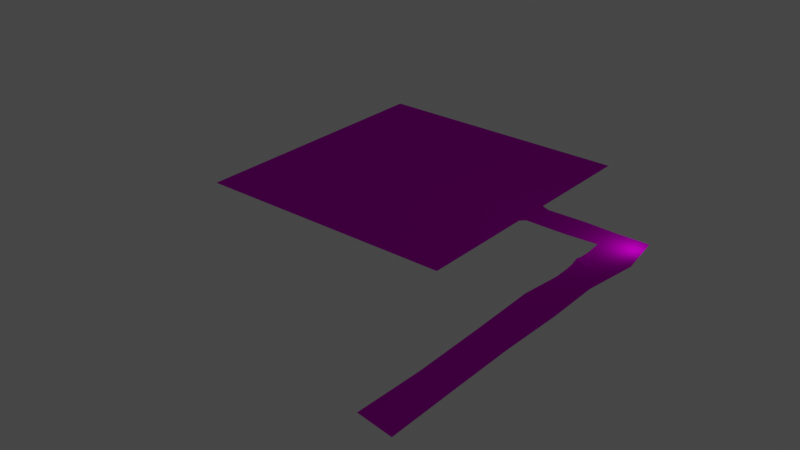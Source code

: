 # Source: Luthadel_road.blend  (saved by Blender 2.81.16; exported with 4.5.12 LTS)
import bpy
from mathutils import Matrix  # noqa: F401  (used for matrix-valued properties, if any)

bpy.ops.wm.read_factory_settings(use_empty=True)
scene = bpy.context.scene
scene.name = 'Scene'

# ---- collections
col_piles = bpy.data.collections.new('Piles'); scene.collection.children.link(col_piles)

# ---- images (referenced by path relative to the original .blend; pixels are not part of the script)
import os
ASSET_DIR = os.environ.get("B2B_ASSET_DIR", "")  # directory of the original .blend (textures are referenced by path, not embedded)
HERE = os.path.dirname(os.path.abspath(__file__))  # packed textures are extracted next to this script under _unpacked/

def load_image(name, relpath, width, height, colorspace="sRGB"):
    """Load a texture the original file referenced (path relative to the .blend, or extracted next to this script)."""
    p = next((c for c in (os.path.join(HERE, relpath), os.path.join(ASSET_DIR, relpath)) if relpath and os.path.exists(c)), "")
    if p:
        img = bpy.data.images.load(p, check_existing=True)
        img.name = name
    else:  # same state as the original file: an image datablock whose file is absent (Cycles renders it pink)
        img = bpy.data.images.new(name, width, height)
        img.source = "FILE"
        img.filepath = "//" + (relpath or name)
    img.colorspace_settings.name = colorspace
    return img
img_normal_tga = load_image('normal.tga', 'normal.tga', 1024, 1024, 'sRGB')
img_diffuse_tga = load_image('diffuse.tga', 'diffuse.tga', 1024, 1024, 'sRGB')
img_normal_tga_001 = load_image('normal.tga.001', 'normal.tga', 1024, 1024, 'sRGB')
img_diffuse_tga_001 = load_image('diffuse.tga.001', 'diffuse.tga', 1024, 1024, 'sRGB')

# ---- materials (node trees are filled in below, after node groups)
mat_material = bpy.data.materials.new('Material')
mat_material.alpha_threshold = 0.0
mat_material.use_transparent_shadow = False
mat_material.line_color = (0.0, 0.0, 0.0, 1.0)
mat_ash = bpy.data.materials.new('Ash')
mat_ash.use_transparent_shadow = False

# ---- material node trees
mat_material.use_nodes = True; mat_material.node_tree.nodes.clear()
_N = mat_material.node_tree.nodes; _L = mat_material.node_tree.links
n0 = _N.new('ShaderNodeOutputMaterial'); n0.name = 'Material Output'; n0.location = (382, 301)
n1 = _N.new('ShaderNodeBsdfPrincipled'); n1.name = 'Principled BSDF'; n1.location = (10, 300)
n1.distribution = 'GGX'
n1.subsurface_method = 'BURLEY'
n1.inputs[2].default_value = 0.5418
n1.inputs[3].default_value = 1.45
n1.inputs[13].default_value = 0.0
n1.inputs[20].default_value = 0.0
n1.inputs[27].default_value = (0.0, 0.0, 0.0, 1.0)
n1.inputs[28].default_value = 1.0
n2 = _N.new('ShaderNodeTexImage'); n2.name = 'Image Texture.001'; n2.location = (-496, -27)
n2.image = img_normal_tga
n3 = _N.new('ShaderNodeTexImage'); n3.name = 'Image Texture'; n3.location = (-494, 301)
n3.image = img_diffuse_tga
_L.new(n1.outputs[0], n0.inputs[0])
_L.new(n3.outputs[0], n1.inputs[0])
_L.new(n2.outputs[0], n1.inputs[5])
_L.new(n3.outputs[1], n1.inputs[4])
n0.is_active_output = True
mat_ash.use_nodes = True; mat_ash.node_tree.nodes.clear()
_N = mat_ash.node_tree.nodes; _L = mat_ash.node_tree.links
n0 = _N.new('ShaderNodeOutputMaterial'); n0.name = 'Material Output'; n0.location = (263, 312)
n1 = _N.new('ShaderNodeBsdfPrincipled'); n1.name = 'Principled BSDF'; n1.location = (-27, 312)
n1.distribution = 'GGX'
n1.subsurface_method = 'BURLEY'
n1.inputs[2].default_value = 0.2073
n1.inputs[3].default_value = 1.45
n1.inputs[13].default_value = 0.0
n1.inputs[27].default_value = (0.0, 0.0, 0.0, 1.0)
n1.inputs[28].default_value = 1.0
n2 = _N.new('ShaderNodeTexImage'); n2.name = 'Image Texture.001'; n2.location = (-514, -28)
n2.image = img_normal_tga_001
n3 = _N.new('ShaderNodeTexImage'); n3.name = 'Image Texture'; n3.location = (-593, 282)
n3.image = img_diffuse_tga_001
_L.new(n1.outputs[0], n0.inputs[0])
_L.new(n2.outputs[0], n1.inputs[5])
_L.new(n3.outputs[1], n1.inputs[4])
_L.new(n3.outputs[0], n1.inputs[0])
n0.is_active_output = True

# ---- world
world_world = bpy.data.worlds.new('World'); scene.world = world_world
world_world.use_nodes = True; world_world.node_tree.nodes.clear()
_N = world_world.node_tree.nodes; _L = world_world.node_tree.links
n0 = _N.new('ShaderNodeOutputWorld'); n0.name = 'World Output'; n0.location = (300, 300)
n1 = _N.new('ShaderNodeBackground'); n1.name = 'Background'; n1.location = (10, 300)
n1.inputs[0].default_value = (0.05088, 0.05088, 0.05088, 1.0)
_L.new(n1.outputs[0], n0.inputs[0])
n0.is_active_output = True
world_world.color = (0.05088, 0.05088, 0.05088)
world_world.use_sun_shadow = False
world_world.sun_shadow_jitter_overblur = 0.0

# ---- lights
light_light = bpy.data.lights.new('Light', 'POINT')
light_light.transmission_factor = 0.0
light_light.energy = 1000.0
light_light.shadow_soft_size = 0.1
light_light.shadow_maximum_resolution = 0.006
light_light.use_absolute_resolution = True

# ---- meshes
me_cube = bpy.data.meshes.new('Cube')
me_cube.from_pydata([(-8.608, -14.87, -1.192e-07), (-8.286, 7.904, -1.192e-07), (4.611, -32.24, -1.192e-07), (7.518, -10.57, -1.192e-07), (-8.286, -32.3, -1.192e-07), (4.611, 7.967, -1.192e-07), (-9.632, -3.646, -1.192e-07), (-10.08, -48.11, 3.576e-07), (-9.312, -74.81, 3.576e-07), (-8.786, -104.2, 3.576e-07), (-9.519, -131.0, -1.192e-07), (5.026, -53.31, -1.192e-07), (4.385, -79.77, -1.192e-07), (4.571, -107.8, -1.192e-07), (4.841, -133.2, 1.192e-07), (-21.52, 8.585, -1.192e-07), (-23.06, -4.327, -1.192e-07), (-37.86, 8.383, -1.192e-07), (-39.34, -4.125, -1.192e-07), (-41.29, 9.83, -1.192e-07), (-41.29, -5.983, -1.192e-07), (-41.29, -54.98, -1.192e-07), (-41.29, 58.26, -1.192e-07), (-151.7, 58.26, -1.192e-07), (-151.7, -54.98, -1.192e-07), (-100.4, 7.254, -1.192e-07), (-101.5, -1.293, -1.192e-07)], [], [(0, 3, 5, 1, 6), (3, 0, 4, 2), (2, 4, 7, 11), (8, 12, 11, 7), (9, 13, 12, 8), (10, 14, 13, 9), (6, 1, 15, 16), (16, 15, 17, 18), (18, 17, 19, 20), (20, 19, 22, 21), (21, 22, 23, 24)])
_uv = me_cube.uv_layers.new(name='UVMap')
_uv.uv.foreach_set('vector', [57.44, 58.35, 61.4, 59.4, 60.68, 63.94, 57.52, 63.93, 57.19, 61.1, 61.4, 59.4, 57.44, 58.35, 57.52, 54.08, 60.68, 54.09, 60.68, 54.09, 57.52, 54.08, 57.08, 50.2, 60.79, 48.93, 57.27, 43.66, 60.63, 42.44, 60.79, 48.93, 57.08, 50.2, 57.4, 36.45, 60.67, 35.57, 60.63, 42.44, 57.27, 43.66, 57.22, 29.88, 60.74, 29.36, 60.67, 35.57, 57.4, 36.45, 57.19, 61.1, 57.52, 63.93, 54.28, 64.1, 53.9, 60.93, 53.9, 60.93, 54.28, 64.1, 50.28, 64.05, 49.92, 60.98, 49.92, 60.98, 50.28, 64.05, 49.44, 64.4, 49.44, 60.53, 49.44, 60.53, 49.44, 64.4, 49.44, 76.27, 49.44, 48.52, 49.44, 48.52, 49.44, 76.27, 22.37, 76.27, 22.37, 48.52])
me_cube.materials.append(mat_material)
me_cube.use_remesh_preserve_volume = False
me_cube.use_remesh_preserve_attributes = False
me_cube.use_mirror_vertex_groups = False
me_cube.update()
me_cube_002 = bpy.data.meshes.new('Cube.002')
me_cube_002.from_pydata([(-2.113, -6.082, 0.0), (-2.204, -2.835, 0.319), (-2.892, 11.68, 0.0), (-2.43, 2.527, 0.5116), (1.436, -2.487, 0.0), (0.7788, -0.7582, 0.3201), (2.303, 1.644, 0.0), (0.6655, 1.302, 0.2974), (-2.185, 0.09773, 0.0), (2.452, 3.188, 0.0), (2.908, 0.0, 0.0), (0.0, -2.908, 0.0), (1.279, 3.409, 0.0), (-0.6493, 0.7592, 0.6341), (-0.8122, 1.299, 0.5182), (-0.3218, 0.5285, 0.4781), (-0.4368, -0.1572, 0.6267), (-2.314, -0.06549, 1.22), (-2.193, 1.163, 1.124), (-0.994, 0.3874, 0.8342), (-1.366, 1.403, 0.6003), (-1.322, -0.689, 0.6984), (-1.195, -1.086, 0.5678), (-2.208, -1.941, 0.6366), (0.4092, 4.236, 0.0), (-2.489, 6.236, 0.27), (-2.495, 8.103, 0.08517), (-1.626, 3.082, 0.4667), (-1.378, 5.215, 0.2799), (-1.658, 6.387, 0.171), (-1.677, 7.52, 0.08731), (-0.9553, 2.538, 0.2481), (-1.01, 3.626, 0.226), (0.1137, 2.316, 0.1854), (0.5476, 3.338, 0.1071), (-1.013, 7.221, 0.0), (-1.528, 8.942, 0.0), (-0.3724, 5.807, 3.725e-09)], [], [(0, 1, 3, 25, 26, 2, 8), (6, 9, 7), (4, 10, 5), (4, 5, 11), (7, 3, 1, 5), (5, 7, 15), (13, 15, 14), (1, 5, 22), (14, 20, 13), (3, 14, 7), (20, 3, 18), (14, 3, 20), (16, 15, 13), (1, 22, 23), (22, 21, 23), (23, 21, 17), (22, 16, 21), (19, 20, 18), (20, 19, 13), (13, 19, 16), (21, 16, 19), (21, 19, 17), (18, 17, 19), (23, 17, 18, 3, 1), (5, 15, 16), (15, 7, 14), (16, 22, 5), (9, 12, 7), (10, 6, 5), (7, 5, 6), (1, 0, 11), (11, 5, 1), (31, 27, 3), (3, 7, 31), (31, 7, 33), (7, 12, 33), (33, 12, 34), (12, 24, 34), (32, 31, 33), (34, 24, 37), (34, 37, 33), (28, 27, 31), (31, 32, 28), (25, 3, 27), (27, 28, 25), (25, 28, 26), (28, 29, 26), (33, 28, 32), (37, 28, 33), (28, 37, 29), (30, 29, 37), (30, 26, 29), (26, 30, 2), (2, 30, 36), (37, 35, 30), (36, 30, 35)])
_uv = me_cube_002.uv_layers.new(name='UVMap')
_uv.uv.foreach_set('vector', [57.48, 55.82, 57.46, 56.62, 57.4, 57.93, 57.39, 58.84, 57.39, 59.3, 57.29, 60.18, 57.46, 57.34, 58.56, 57.72, 58.6, 58.1, 58.16, 57.63, 58.35, 56.7, 58.71, 57.31, 58.19, 57.13, 58.35, 56.7, 58.19, 57.13, 58.0, 56.6, 58.16, 57.63, 57.4, 57.93, 57.46, 56.62, 58.19, 57.13, 58.19, 57.13, 58.16, 57.63, 57.92, 57.44, 57.84, 57.5, 57.92, 57.44, 57.8, 57.63, 57.46, 56.62, 58.19, 57.13, 57.71, 57.05, 57.8, 57.63, 57.66, 57.66, 57.84, 57.5, 57.4, 57.93, 57.8, 57.63, 58.16, 57.63, 57.66, 57.66, 57.4, 57.93, 57.46, 57.6, 57.8, 57.63, 57.4, 57.93, 57.66, 57.66, 57.89, 57.28, 57.92, 57.44, 57.84, 57.5, 57.46, 56.62, 57.71, 57.05, 57.46, 56.84, 57.71, 57.05, 57.67, 57.15, 57.46, 56.84, 57.46, 56.84, 57.67, 57.15, 57.43, 57.3, 57.71, 57.05, 57.89, 57.28, 57.67, 57.15, 57.75, 57.41, 57.66, 57.66, 57.46, 57.6, 57.66, 57.66, 57.75, 57.41, 57.84, 57.5, 57.84, 57.5, 57.75, 57.41, 57.89, 57.28, 57.67, 57.15, 57.89, 57.28, 57.75, 57.41, 57.67, 57.15, 57.75, 57.41, 57.43, 57.3, 57.46, 57.6, 57.43, 57.3, 57.75, 57.41, 57.46, 56.84, 57.43, 57.3, 57.46, 57.6, 57.4, 57.93, 57.46, 56.62, 58.19, 57.13, 57.92, 57.44, 57.89, 57.28, 57.92, 57.44, 58.16, 57.63, 57.8, 57.63, 57.89, 57.28, 57.71, 57.05, 58.19, 57.13, 58.6, 58.1, 58.31, 58.15, 58.16, 57.63, 58.71, 57.31, 58.56, 57.72, 58.19, 57.13, 58.16, 57.63, 58.19, 57.13, 58.56, 57.72, 57.46, 56.62, 57.48, 55.82, 58.0, 56.6, 58.0, 56.6, 58.19, 57.13, 57.46, 56.62, 57.76, 57.94, 57.6, 58.07, 57.4, 57.93, 57.4, 57.93, 58.16, 57.63, 57.76, 57.94, 57.76, 57.94, 58.16, 57.63, 58.03, 57.88, 58.16, 57.63, 58.31, 58.15, 58.03, 57.88, 58.03, 57.88, 58.31, 58.15, 58.13, 58.13, 58.31, 58.15, 58.1, 58.35, 58.13, 58.13, 57.75, 58.2, 57.76, 57.94, 58.03, 57.88, 58.13, 58.13, 58.1, 58.35, 57.91, 58.74, 58.13, 58.13, 57.91, 58.74, 58.03, 57.88, 57.66, 58.59, 57.6, 58.07, 57.76, 57.94, 57.76, 57.94, 57.75, 58.2, 57.66, 58.59, 57.39, 58.84, 57.4, 57.93, 57.6, 58.07, 57.6, 58.07, 57.66, 58.59, 57.39, 58.84, 57.39, 58.84, 57.66, 58.59, 57.39, 59.3, 57.66, 58.59, 57.59, 58.88, 57.39, 59.3, 58.03, 57.88, 57.66, 58.59, 57.75, 58.2, 57.91, 58.74, 57.66, 58.59, 58.03, 57.88, 57.66, 58.59, 57.91, 58.74, 57.59, 58.88, 57.59, 59.16, 57.59, 58.88, 57.91, 58.74, 57.59, 59.16, 57.39, 59.3, 57.59, 58.88, 57.39, 59.3, 57.59, 59.16, 57.29, 60.18, 57.29, 60.18, 57.59, 59.16, 57.62, 59.51, 57.91, 58.74, 57.75, 59.08, 57.59, 59.16, 57.62, 59.51, 57.59, 59.16, 57.75, 59.08])
_ca = me_cube_002.color_attributes.new('Col', 'BYTE_COLOR', 'CORNER')
_ca.data.foreach_set('color', [1.0, 1.0, 1.0, 1.0, 1.0, 1.0, 1.0, 1.0, 1.0, 1.0, 1.0, 1.0, 1.0, 1.0, 1.0, 1.0, 1.0, 1.0, 1.0, 1.0, 1.0, 1.0, 1.0, 1.0, 1.0, 1.0, 1.0, 1.0, 1.0, 1.0, 1.0, 1.0, 1.0, 1.0, 1.0, 1.0, 1.0, 1.0, 1.0, 1.0, 1.0, 1.0, 1.0, 1.0, 1.0, 1.0, 1.0, 1.0, 1.0, 1.0, 1.0, 1.0, 1.0, 1.0, 1.0, 1.0, 1.0, 1.0, 1.0, 1.0, 1.0, 1.0, 1.0, 1.0, 1.0, 1.0, 1.0, 1.0, 1.0, 1.0, 1.0, 1.0, 1.0, 1.0, 1.0, 1.0, 1.0, 1.0, 1.0, 1.0, 1.0, 1.0, 1.0, 1.0, 1.0, 1.0, 1.0, 1.0, 1.0, 1.0, 1.0, 1.0, 1.0, 1.0, 1.0, 1.0, 1.0, 1.0, 1.0, 1.0, 1.0, 1.0, 1.0, 1.0, 1.0, 1.0, 1.0, 1.0, 1.0, 1.0, 1.0, 1.0, 1.0, 1.0, 1.0, 1.0, 1.0, 1.0, 1.0, 1.0, 1.0, 1.0, 1.0, 1.0, 1.0, 1.0, 1.0, 1.0, 1.0, 1.0, 1.0, 1.0, 1.0, 1.0, 1.0, 1.0, 1.0, 1.0, 1.0, 1.0, 1.0, 1.0, 1.0, 1.0, 1.0, 1.0, 1.0, 1.0, 1.0, 1.0, 1.0, 1.0, 1.0, 1.0, 1.0, 1.0, 1.0, 1.0, 1.0, 1.0, 1.0, 1.0, 1.0, 1.0, 1.0, 1.0, 1.0, 1.0, 1.0, 1.0, 1.0, 1.0, 1.0, 1.0, 1.0, 1.0, 1.0, 1.0, 1.0, 1.0, 1.0, 1.0, 1.0, 1.0, 1.0, 1.0, 1.0, 1.0, 1.0, 1.0, 1.0, 1.0, 1.0, 1.0, 1.0, 1.0, 1.0, 1.0, 1.0, 1.0, 1.0, 1.0, 1.0, 1.0, 1.0, 1.0, 1.0, 1.0, 1.0, 1.0, 1.0, 1.0, 1.0, 1.0, 1.0, 1.0, 1.0, 1.0, 1.0, 1.0, 1.0, 1.0, 1.0, 1.0, 1.0, 1.0, 1.0, 1.0, 1.0, 1.0, 1.0, 1.0, 1.0, 1.0, 1.0, 1.0, 1.0, 1.0, 1.0, 1.0, 1.0, 1.0, 1.0, 1.0, 1.0, 1.0, 1.0, 1.0, 1.0, 1.0, 1.0, 1.0, 1.0, 1.0, 1.0, 1.0, 1.0, 1.0, 1.0, 1.0, 1.0, 1.0, 1.0, 1.0, 1.0, 1.0, 1.0, 1.0, 1.0, 1.0, 1.0, 1.0, 1.0, 1.0, 1.0, 1.0, 1.0, 1.0, 1.0, 1.0, 1.0, 1.0, 1.0, 1.0, 1.0, 1.0, 1.0, 1.0, 1.0, 1.0, 1.0, 1.0, 1.0, 1.0, 1.0, 1.0, 1.0, 1.0, 1.0, 1.0, 1.0, 1.0, 1.0, 1.0, 1.0, 1.0, 1.0, 1.0, 1.0, 1.0, 1.0, 1.0, 1.0, 1.0, 1.0, 1.0, 1.0, 1.0, 1.0, 1.0, 1.0, 1.0, 1.0, 1.0, 1.0, 1.0, 1.0, 1.0, 1.0, 1.0, 1.0, 1.0, 1.0, 1.0, 1.0, 1.0, 1.0, 1.0, 1.0, 1.0, 1.0, 1.0, 1.0, 1.0, 1.0, 1.0, 1.0, 1.0, 1.0, 1.0, 1.0, 1.0, 1.0, 1.0, 1.0, 1.0, 1.0, 1.0, 1.0, 1.0, 1.0, 1.0, 1.0, 1.0, 1.0, 1.0, 1.0, 1.0, 1.0, 1.0, 1.0, 1.0, 1.0, 1.0, 1.0, 1.0, 1.0, 1.0, 1.0, 1.0, 1.0, 1.0, 1.0, 1.0, 1.0, 1.0, 1.0, 1.0, 1.0, 1.0, 1.0, 1.0, 1.0, 1.0, 1.0, 1.0, 1.0, 1.0, 1.0, 1.0, 1.0, 1.0, 1.0, 1.0, 1.0, 1.0, 1.0, 1.0, 1.0, 1.0, 1.0, 1.0, 1.0, 1.0, 1.0, 1.0, 1.0, 1.0, 1.0, 1.0, 1.0, 1.0, 1.0, 1.0, 1.0, 1.0, 1.0, 1.0, 1.0, 1.0, 1.0, 1.0, 1.0, 1.0, 1.0, 1.0, 1.0, 1.0, 1.0, 1.0, 1.0, 1.0, 1.0, 1.0, 1.0, 1.0, 1.0, 1.0, 1.0, 1.0, 1.0, 1.0, 1.0, 1.0, 1.0, 1.0, 1.0, 1.0, 1.0, 1.0, 1.0, 1.0, 1.0, 1.0, 1.0, 1.0, 1.0, 1.0, 1.0, 1.0, 1.0, 1.0, 1.0, 1.0, 1.0, 1.0, 1.0, 1.0, 1.0, 1.0, 1.0, 1.0, 1.0, 1.0, 1.0, 1.0, 1.0, 1.0, 1.0, 1.0, 1.0, 1.0, 1.0, 1.0, 1.0, 1.0, 1.0, 1.0, 1.0, 1.0, 1.0, 1.0, 1.0, 1.0, 1.0, 1.0, 1.0, 1.0, 1.0, 1.0, 1.0, 1.0, 1.0, 1.0, 1.0, 1.0, 1.0, 1.0, 1.0, 1.0, 1.0, 1.0, 1.0, 1.0, 1.0, 1.0, 1.0, 1.0, 1.0, 1.0, 1.0, 1.0, 1.0, 1.0, 1.0, 1.0, 1.0, 1.0, 1.0, 1.0, 1.0, 1.0, 1.0, 1.0, 1.0, 1.0, 1.0, 1.0, 1.0, 1.0, 1.0, 1.0, 1.0, 1.0, 1.0, 1.0, 1.0, 1.0, 1.0, 1.0, 1.0, 1.0, 1.0, 1.0, 1.0, 1.0, 1.0, 1.0, 1.0, 1.0, 1.0, 1.0, 1.0, 1.0, 1.0, 1.0, 1.0, 1.0, 1.0, 1.0, 1.0, 1.0, 1.0, 1.0, 1.0, 1.0, 1.0, 1.0, 1.0, 1.0, 1.0, 1.0, 1.0, 1.0, 1.0, 1.0, 1.0, 1.0, 1.0, 1.0, 1.0, 1.0, 1.0, 1.0, 1.0, 1.0, 1.0, 1.0, 1.0, 1.0, 1.0, 1.0, 1.0, 1.0, 1.0, 1.0, 1.0, 1.0, 1.0, 1.0, 1.0, 1.0, 1.0, 1.0, 1.0, 1.0, 1.0, 1.0, 1.0, 1.0, 1.0, 1.0, 1.0, 1.0, 1.0, 1.0, 1.0, 1.0, 1.0, 1.0, 1.0, 1.0, 1.0, 1.0, 1.0, 1.0, 1.0, 1.0, 1.0, 1.0, 1.0, 1.0, 1.0, 1.0, 1.0, 1.0, 1.0, 1.0, 1.0, 1.0, 1.0, 1.0, 1.0, 1.0, 1.0, 1.0, 1.0, 1.0, 1.0, 1.0, 1.0, 1.0, 1.0, 1.0, 1.0, 1.0, 1.0, 1.0, 1.0, 1.0, 1.0, 1.0, 1.0, 1.0, 1.0, 1.0, 1.0, 1.0, 1.0, 1.0, 1.0, 1.0, 1.0, 1.0, 1.0, 1.0, 1.0, 1.0, 1.0, 1.0])
me_cube_002.materials.append(mat_ash)
me_cube_002.use_remesh_fix_poles = True
me_cube_002.use_remesh_preserve_attributes = False
me_cube_002.use_mirror_vertex_groups = False
me_cube_002.update()
me_cube_001 = bpy.data.meshes.new('Cube.001')
me_cube_001.from_pydata([(-2.113, -6.082, -0.2583), (-2.204, -2.835, 0.06065), (-2.892, 11.68, -0.2583), (-2.43, 2.527, 0.2532), (1.436, -2.487, -0.2583), (0.7788, -0.7582, 0.06176), (2.303, 1.644, -0.2583), (0.6655, 1.302, 0.03904), (-2.185, 0.09773, -0.2583), (2.452, 3.188, -0.2583), (2.908, 0.0, -0.2583), (0.0, -2.908, -0.2583), (1.279, 3.409, -0.2583), (-0.6493, 0.7592, 0.3758), (-0.8122, 1.299, 0.2599), (-0.3218, 0.5285, 0.2198), (-0.4368, -0.1572, 0.3684), (-2.314, -0.06549, 0.9614), (-2.193, 1.163, 0.866), (-0.994, 0.3874, 0.5759), (-1.366, 1.403, 0.342), (-1.322, -0.689, 0.4401), (-1.195, -1.086, 0.3095), (-2.208, -1.941, 0.3783), (0.4092, 4.236, -0.2583), (-2.489, 6.236, 0.01168), (-2.495, 8.103, -0.1732), (-1.626, 3.082, 0.2083), (-1.378, 5.215, 0.02157), (-1.658, 6.387, -0.08727), (-1.677, 7.52, -0.171), (-0.9553, 2.538, -0.01019), (-1.01, 3.626, -0.03227), (0.1137, 2.316, -0.07294), (0.5476, 3.338, -0.1512), (-1.013, 7.221, -0.2583), (-1.528, 8.942, -0.2583), (-0.3724, 5.807, -0.2583)], [], [(0, 1, 3, 25, 26, 2, 8), (6, 9, 7), (4, 10, 5), (4, 5, 11), (7, 3, 1, 5), (5, 7, 15), (13, 15, 14), (1, 5, 22), (14, 20, 13), (3, 14, 7), (20, 3, 18), (14, 3, 20), (16, 15, 13), (1, 22, 23), (22, 21, 23), (23, 21, 17), (22, 16, 21), (19, 20, 18), (20, 19, 13), (13, 19, 16), (21, 16, 19), (21, 19, 17), (18, 17, 19), (23, 17, 18, 3, 1), (5, 15, 16), (15, 7, 14), (16, 22, 5), (9, 12, 7), (10, 6, 5), (7, 5, 6), (1, 0, 11), (11, 5, 1), (31, 27, 3), (3, 7, 31), (31, 7, 33), (7, 12, 33), (33, 12, 34), (12, 24, 34), (32, 31, 33), (34, 24, 37), (34, 37, 33), (28, 27, 31), (31, 32, 28), (25, 3, 27), (27, 28, 25), (25, 28, 26), (28, 29, 26), (33, 28, 32), (37, 28, 33), (28, 37, 29), (30, 29, 37), (30, 26, 29), (26, 30, 2), (2, 30, 36), (37, 35, 30), (36, 30, 35)])
_uv = me_cube_001.uv_layers.new(name='UVMap')
_uv.uv.foreach_set('vector', [4.537, 6.248, 4.568, 5.447, 4.632, 4.07, 4.64, 3.119, 4.636, 2.652, 4.734, 1.752, 4.555, 4.684, 3.419, 4.292, 3.381, 3.901, 3.831, 4.384, 3.639, 5.338, 3.266, 4.708, 3.802, 4.914, 3.639, 5.338, 3.802, 4.914, 4.002, 5.445, 3.831, 4.384, 4.632, 4.07, 4.568, 5.447, 3.802, 4.914, 3.802, 4.914, 3.831, 4.384, 4.085, 4.587, 4.171, 4.532, 4.085, 4.587, 4.213, 4.389, 4.568, 5.447, 3.802, 4.914, 4.313, 5.009, 4.213, 4.389, 4.358, 4.363, 4.171, 4.532, 4.632, 4.07, 4.213, 4.389, 3.831, 4.384, 4.358, 4.363, 4.632, 4.07, 4.587, 4.436, 4.213, 4.389, 4.632, 4.07, 4.358, 4.363, 4.116, 4.77, 4.085, 4.587, 4.171, 4.532, 4.568, 5.447, 4.313, 5.009, 4.578, 5.236, 4.313, 5.009, 4.348, 4.912, 4.578, 5.236, 4.578, 5.236, 4.348, 4.912, 4.622, 4.768, 4.313, 5.009, 4.116, 4.77, 4.348, 4.912, 4.264, 4.634, 4.358, 4.363, 4.587, 4.436, 4.358, 4.363, 4.264, 4.634, 4.171, 4.532, 4.171, 4.532, 4.264, 4.634, 4.116, 4.77, 4.348, 4.912, 4.116, 4.77, 4.264, 4.634, 4.348, 4.912, 4.264, 4.634, 4.622, 4.768, 4.587, 4.436, 4.622, 4.768, 4.264, 4.634, 4.578, 5.236, 4.622, 4.768, 4.587, 4.436, 4.632, 4.07, 4.568, 5.447, 3.802, 4.914, 4.085, 4.587, 4.116, 4.77, 4.085, 4.587, 3.831, 4.384, 4.213, 4.389, 4.116, 4.77, 4.313, 5.009, 3.802, 4.914, 3.381, 3.901, 3.678, 3.845, 3.831, 4.384, 3.266, 4.708, 3.419, 4.292, 3.802, 4.914, 3.831, 4.384, 3.802, 4.914, 3.419, 4.292, 4.568, 5.447, 4.537, 6.248, 4.002, 5.445, 4.002, 5.445, 3.802, 4.914, 4.568, 5.447, 4.247, 4.067, 4.423, 3.927, 4.632, 4.07, 4.632, 4.07, 3.831, 4.384, 4.247, 4.067, 4.247, 4.067, 3.831, 4.384, 3.973, 4.123, 3.831, 4.384, 3.678, 3.845, 3.973, 4.123, 3.973, 4.123, 3.678, 3.845, 3.863, 3.863, 3.678, 3.845, 3.898, 3.636, 3.863, 3.863, 4.26, 3.788, 4.247, 4.067, 3.973, 4.123, 3.863, 3.863, 3.898, 3.636, 4.096, 3.238, 3.863, 3.863, 4.096, 3.238, 3.973, 4.123, 4.355, 3.38, 4.423, 3.927, 4.247, 4.067, 4.247, 4.067, 4.26, 3.788, 4.355, 3.38, 4.64, 3.119, 4.632, 4.07, 4.423, 3.927, 4.423, 3.927, 4.355, 3.38, 4.64, 3.119, 4.64, 3.119, 4.355, 3.38, 4.636, 2.652, 4.355, 3.38, 4.425, 3.084, 4.636, 2.652, 3.973, 4.123, 4.355, 3.38, 4.26, 3.788, 4.096, 3.238, 4.355, 3.38, 3.973, 4.123, 4.355, 3.38, 4.096, 3.238, 4.425, 3.084, 4.428, 2.8, 4.425, 3.084, 4.096, 3.238, 4.428, 2.8, 4.636, 2.652, 4.425, 3.084, 4.636, 2.652, 4.428, 2.8, 4.734, 1.752, 4.734, 1.752, 4.428, 2.8, 4.389, 2.445, 4.096, 3.238, 4.258, 2.88, 4.428, 2.8, 4.389, 2.445, 4.428, 2.8, 4.258, 2.88])
_ca = me_cube_001.color_attributes.new('Col', 'BYTE_COLOR', 'CORNER')
_ca.data.foreach_set('color', [1.0, 1.0, 1.0, 1.0, 1.0, 1.0, 1.0, 1.0, 1.0, 1.0, 1.0, 1.0, 1.0, 1.0, 1.0, 1.0, 1.0, 1.0, 1.0, 1.0, 1.0, 1.0, 1.0, 1.0, 1.0, 1.0, 1.0, 1.0, 1.0, 1.0, 1.0, 1.0, 1.0, 1.0, 1.0, 1.0, 1.0, 1.0, 1.0, 1.0, 1.0, 1.0, 1.0, 1.0, 1.0, 1.0, 1.0, 1.0, 1.0, 1.0, 1.0, 1.0, 1.0, 1.0, 1.0, 1.0, 1.0, 1.0, 1.0, 1.0, 1.0, 1.0, 1.0, 1.0, 1.0, 1.0, 1.0, 1.0, 1.0, 1.0, 1.0, 1.0, 1.0, 1.0, 1.0, 1.0, 1.0, 1.0, 1.0, 1.0, 1.0, 1.0, 1.0, 1.0, 1.0, 1.0, 1.0, 1.0, 1.0, 1.0, 1.0, 1.0, 1.0, 1.0, 1.0, 1.0, 1.0, 1.0, 1.0, 1.0, 1.0, 1.0, 1.0, 1.0, 1.0, 1.0, 1.0, 1.0, 1.0, 1.0, 1.0, 1.0, 1.0, 1.0, 1.0, 1.0, 1.0, 1.0, 1.0, 1.0, 1.0, 1.0, 1.0, 1.0, 1.0, 1.0, 1.0, 1.0, 1.0, 1.0, 1.0, 1.0, 1.0, 1.0, 1.0, 1.0, 1.0, 1.0, 1.0, 1.0, 1.0, 1.0, 1.0, 1.0, 1.0, 1.0, 1.0, 1.0, 1.0, 1.0, 1.0, 1.0, 1.0, 1.0, 1.0, 1.0, 1.0, 1.0, 1.0, 1.0, 1.0, 1.0, 1.0, 1.0, 1.0, 1.0, 1.0, 1.0, 1.0, 1.0, 1.0, 1.0, 1.0, 1.0, 1.0, 1.0, 1.0, 1.0, 1.0, 1.0, 1.0, 1.0, 1.0, 1.0, 1.0, 1.0, 1.0, 1.0, 1.0, 1.0, 1.0, 1.0, 1.0, 1.0, 1.0, 1.0, 1.0, 1.0, 1.0, 1.0, 1.0, 1.0, 1.0, 1.0, 1.0, 1.0, 1.0, 1.0, 1.0, 1.0, 1.0, 1.0, 1.0, 1.0, 1.0, 1.0, 1.0, 1.0, 1.0, 1.0, 1.0, 1.0, 1.0, 1.0, 1.0, 1.0, 1.0, 1.0, 1.0, 1.0, 1.0, 1.0, 1.0, 1.0, 1.0, 1.0, 1.0, 1.0, 1.0, 1.0, 1.0, 1.0, 1.0, 1.0, 1.0, 1.0, 1.0, 1.0, 1.0, 1.0, 1.0, 1.0, 1.0, 1.0, 1.0, 1.0, 1.0, 1.0, 1.0, 1.0, 1.0, 1.0, 1.0, 1.0, 1.0, 1.0, 1.0, 1.0, 1.0, 1.0, 1.0, 1.0, 1.0, 1.0, 1.0, 1.0, 1.0, 1.0, 1.0, 1.0, 1.0, 1.0, 1.0, 1.0, 1.0, 1.0, 1.0, 1.0, 1.0, 1.0, 1.0, 1.0, 1.0, 1.0, 1.0, 1.0, 1.0, 1.0, 1.0, 1.0, 1.0, 1.0, 1.0, 1.0, 1.0, 1.0, 1.0, 1.0, 1.0, 1.0, 1.0, 1.0, 1.0, 1.0, 1.0, 1.0, 1.0, 1.0, 1.0, 1.0, 1.0, 1.0, 1.0, 1.0, 1.0, 1.0, 1.0, 1.0, 1.0, 1.0, 1.0, 1.0, 1.0, 1.0, 1.0, 1.0, 1.0, 1.0, 1.0, 1.0, 1.0, 1.0, 1.0, 1.0, 1.0, 1.0, 1.0, 1.0, 1.0, 1.0, 1.0, 1.0, 1.0, 1.0, 1.0, 1.0, 1.0, 1.0, 1.0, 1.0, 1.0, 1.0, 1.0, 1.0, 1.0, 1.0, 1.0, 1.0, 1.0, 1.0, 1.0, 1.0, 1.0, 1.0, 1.0, 1.0, 1.0, 1.0, 1.0, 1.0, 1.0, 1.0, 1.0, 1.0, 1.0, 1.0, 1.0, 1.0, 1.0, 1.0, 1.0, 1.0, 1.0, 1.0, 1.0, 1.0, 1.0, 1.0, 1.0, 1.0, 1.0, 1.0, 1.0, 1.0, 1.0, 1.0, 1.0, 1.0, 1.0, 1.0, 1.0, 1.0, 1.0, 1.0, 1.0, 1.0, 1.0, 1.0, 1.0, 1.0, 1.0, 1.0, 1.0, 1.0, 1.0, 1.0, 1.0, 1.0, 1.0, 1.0, 1.0, 1.0, 1.0, 1.0, 1.0, 1.0, 1.0, 1.0, 1.0, 1.0, 1.0, 1.0, 1.0, 1.0, 1.0, 1.0, 1.0, 1.0, 1.0, 1.0, 1.0, 1.0, 1.0, 1.0, 1.0, 1.0, 1.0, 1.0, 1.0, 1.0, 1.0, 1.0, 1.0, 1.0, 1.0, 1.0, 1.0, 1.0, 1.0, 1.0, 1.0, 1.0, 1.0, 1.0, 1.0, 1.0, 1.0, 1.0, 1.0, 1.0, 1.0, 1.0, 1.0, 1.0, 1.0, 1.0, 1.0, 1.0, 1.0, 1.0, 1.0, 1.0, 1.0, 1.0, 1.0, 1.0, 1.0, 1.0, 1.0, 1.0, 1.0, 1.0, 1.0, 1.0, 1.0, 1.0, 1.0, 1.0, 1.0, 1.0, 1.0, 1.0, 1.0, 1.0, 1.0, 1.0, 1.0, 1.0, 1.0, 1.0, 1.0, 1.0, 1.0, 1.0, 1.0, 1.0, 1.0, 1.0, 1.0, 1.0, 1.0, 1.0, 1.0, 1.0, 1.0, 1.0, 1.0, 1.0, 1.0, 1.0, 1.0, 1.0, 1.0, 1.0, 1.0, 1.0, 1.0, 1.0, 1.0, 1.0, 1.0, 1.0, 1.0, 1.0, 1.0, 1.0, 1.0, 1.0, 1.0, 1.0, 1.0, 1.0, 1.0, 1.0, 1.0, 1.0, 1.0, 1.0, 1.0, 1.0, 1.0, 1.0, 1.0, 1.0, 1.0, 1.0, 1.0, 1.0, 1.0, 1.0, 1.0, 1.0, 1.0, 1.0, 1.0, 1.0, 1.0, 1.0, 1.0, 1.0, 1.0, 1.0, 1.0, 1.0, 1.0, 1.0, 1.0, 1.0, 1.0, 1.0, 1.0, 1.0, 1.0, 1.0, 1.0, 1.0, 1.0, 1.0, 1.0, 1.0, 1.0, 1.0, 1.0, 1.0, 1.0, 1.0, 1.0, 1.0, 1.0, 1.0, 1.0, 1.0, 1.0, 1.0, 1.0, 1.0, 1.0, 1.0, 1.0, 1.0, 1.0, 1.0, 1.0, 1.0, 1.0, 1.0, 1.0, 1.0, 1.0, 1.0, 1.0, 1.0, 1.0, 1.0, 1.0, 1.0, 1.0, 1.0, 1.0, 1.0, 1.0, 1.0, 1.0, 1.0, 1.0, 1.0, 1.0, 1.0, 1.0, 1.0, 1.0, 1.0, 1.0, 1.0, 1.0, 1.0, 1.0, 1.0, 1.0, 1.0, 1.0, 1.0, 1.0, 1.0, 1.0, 1.0, 1.0, 1.0, 1.0, 1.0, 1.0, 1.0, 1.0, 1.0, 1.0, 1.0, 1.0, 1.0, 1.0, 1.0, 1.0, 1.0, 1.0, 1.0, 1.0, 1.0, 1.0, 1.0, 1.0, 1.0])
me_cube_001.use_remesh_fix_poles = True
me_cube_001.use_remesh_preserve_attributes = False
me_cube_001.use_mirror_vertex_groups = False
me_cube_001.update()

# ---- objects
ob_road = bpy.data.objects.new('Road', me_cube)
ob_light = bpy.data.objects.new('Light', light_light)
ob_ash = bpy.data.objects.new('Ash', me_cube_002)
ob_ash_collider = bpy.data.objects.new('Ash_collider', me_cube_001)

# ---- transforms, parenting, visibility, modifiers, constraints
ob_road.location = (0.0, 0.0, 0.0)
ob_road.lock_rotations_4d = False
ob_road.empty_display_type = 'ARROWS'
ob_road.lineart.crease_threshold = 0.0
ob_light.location = (4.076, 1.005, 5.904)
ob_light.rotation_euler = (0.6503, 0.05522, 1.866)
ob_light.lock_rotations_4d = False
ob_light.empty_display_type = 'ARROWS'
ob_light.color = (0.0, 0.0, 0.0, 0.0)
ob_light.lineart.crease_threshold = 0.0
ob_ash.location = (-6.351, -19.09, 2.384e-07)
ob_ash.lineart.crease_threshold = 0.0
ob_ash_collider.location = (-6.351, -19.09, 2.384e-07)
ob_ash_collider.lineart.crease_threshold = 0.0

# ---- collection membership
scene.collection.objects.link(ob_road)
scene.collection.objects.link(ob_light)
col_piles.objects.link(ob_ash)
col_piles.objects.link(ob_ash_collider)

# ---- scene / render settings (as saved in the file)
scene.frame_start = 1; scene.frame_end = 250; scene.frame_set(34)
scene.render.engine = 'BLENDER_EEVEE_NEXT'
scene.cycles.use_denoising = False
scene.cycles.samples = 128
scene.cycles.sampling_pattern = 'TABULATED_SOBOL'
scene.cycles.use_adaptive_sampling = False
scene.cycles.use_light_tree = False
scene.view_settings.view_transform = 'Filmic'
bpy.context.view_layer.update()

# ---- added for rendering (the .blend has no active camera): camera
cam_auto = bpy.data.cameras.new('AutoCamera')
cam_auto.lens = 50.0
cam_auto.sensor_width = 36.0
cam_auto.clip_end = 4043.28
ob_auto_camera = bpy.data.objects.new('AutoCamera', cam_auto)
scene.collection.objects.link(ob_auto_camera)
ob_auto_camera.location = (158.285, -313.92, 184.79)
ob_auto_camera.rotation_euler = (1.09748, -7.21219e-08, 0.694738)
scene.camera = ob_auto_camera
bpy.context.view_layer.update()
